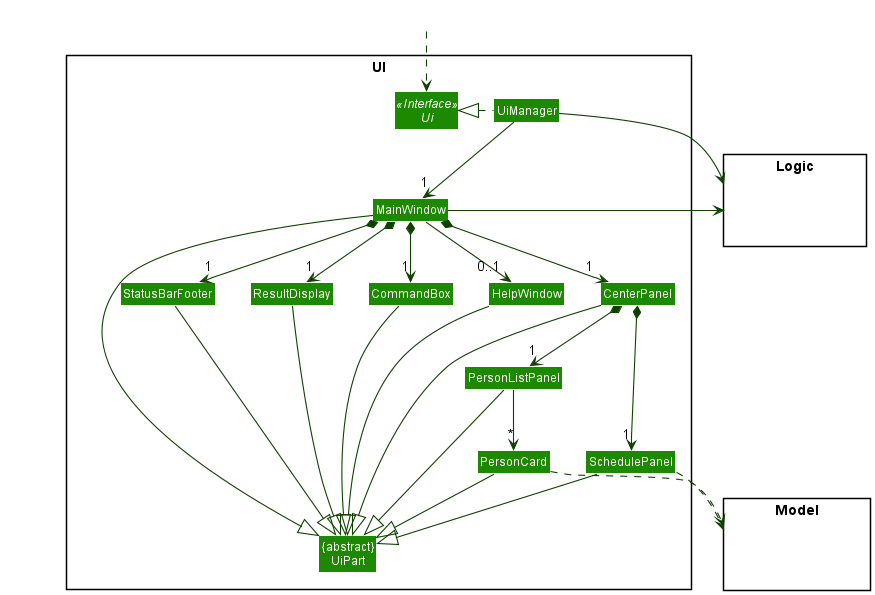

The diagram above was rendered by PlantUML. Its source (embedded in the PNG):
@startuml
!include style.puml
skinparam arrowThickness 1.1
skinparam arrowColor UI_COLOR_T4
skinparam classBackgroundColor UI_COLOR

package UI <<Rectangle>>{
Interface Ui <<Interface>>
Class "{abstract}\nUiPart" as UiPart
Class UiManager
Class MainWindow
Class HelpWindow
Class ResultDisplay
Class CenterPanel
Class SchedulePanel
Class PersonListPanel
Class PersonCard
Class StatusBarFooter
Class CommandBox
}

package Model <<Rectangle>> {
Class HiddenModel #FFFFFF
}

package Logic <<Rectangle>> {
Class HiddenLogic #FFFFFF
}

Class HiddenOutside #FFFFFF
HiddenOutside ..> Ui

UiManager .left.|> Ui
UiManager -down-> "1" MainWindow
MainWindow *-down->  "1" CommandBox
MainWindow *-down-> "1" ResultDisplay
MainWindow *-down-> "1" CenterPanel
MainWindow *-down-> "1" StatusBarFooter
MainWindow -down-> "0..1" HelpWindow

CenterPanel *-down-> "1" PersonListPanel
CenterPanel *-down-> "1" SchedulePanel

PersonListPanel -down-> "*" PersonCard

MainWindow -left-|> UiPart

ResultDisplay --|> UiPart
CommandBox --|> UiPart
CenterPanel --|> UiPart
SchedulePanel --|> UiPart
PersonListPanel --|> UiPart
PersonCard --|> UiPart
StatusBarFooter --|> UiPart
HelpWindow --|> UiPart

PersonCard ..> Model
SchedulePanel ..> Model
UiManager -right-> Logic
MainWindow -left-> Logic

CenterPanel -[hidden]left- HelpWindow
HelpWindow -[hidden]left- CommandBox
CommandBox -[hidden]left- ResultDisplay
ResultDisplay -[hidden]left- StatusBarFooter

MainWindow -[hidden]-|> UiPart
@enduml